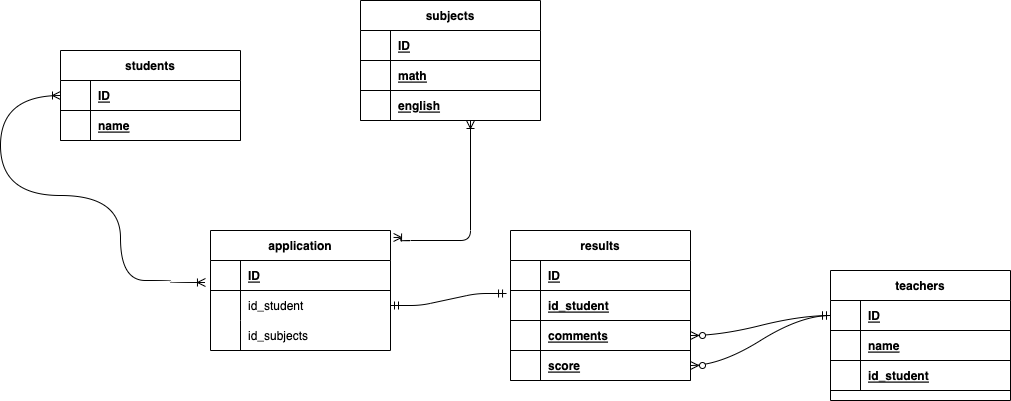

The diagram above was exported from draw.io. Its source (the exported page's mxGraphModel, read from the mxfile embedded in the PNG):
<mxGraphModel dx="1958" dy="860" grid="1" gridSize="10" guides="1" tooltips="1" connect="1" arrows="1" fold="1" page="1" pageScale="1" pageWidth="827" pageHeight="1169" math="0" shadow="0">
  <root>
    <mxCell id="0" />
    <mxCell id="1" parent="0" />
    <mxCell id="3" value="students" style="shape=table;startSize=30;container=1;collapsible=1;childLayout=tableLayout;fixedRows=1;rowLines=0;fontStyle=1;align=center;resizeLast=1;" parent="1" vertex="1">
      <mxGeometry x="-100" y="140" width="180" height="90" as="geometry" />
    </mxCell>
    <mxCell id="4" value="" style="shape=partialRectangle;collapsible=0;dropTarget=0;pointerEvents=0;fillColor=none;top=0;left=0;bottom=1;right=0;points=[[0,0.5],[1,0.5]];portConstraint=eastwest;" parent="3" vertex="1">
      <mxGeometry y="30" width="180" height="30" as="geometry" />
    </mxCell>
    <mxCell id="5" value="" style="shape=partialRectangle;connectable=0;fillColor=none;top=0;left=0;bottom=0;right=0;fontStyle=1;overflow=hidden;" parent="4" vertex="1">
      <mxGeometry width="30" height="30" as="geometry">
        <mxRectangle width="30" height="30" as="alternateBounds" />
      </mxGeometry>
    </mxCell>
    <mxCell id="6" value="ID" style="shape=partialRectangle;connectable=0;fillColor=none;top=0;left=0;bottom=0;right=0;align=left;spacingLeft=6;fontStyle=5;overflow=hidden;" parent="4" vertex="1">
      <mxGeometry x="30" width="150" height="30" as="geometry">
        <mxRectangle width="150" height="30" as="alternateBounds" />
      </mxGeometry>
    </mxCell>
    <mxCell id="169" style="shape=partialRectangle;collapsible=0;dropTarget=0;pointerEvents=0;fillColor=none;top=0;left=0;bottom=1;right=0;points=[[0,0.5],[1,0.5]];portConstraint=eastwest;" vertex="1" parent="3">
      <mxGeometry y="60" width="180" height="30" as="geometry" />
    </mxCell>
    <mxCell id="170" style="shape=partialRectangle;connectable=0;fillColor=none;top=0;left=0;bottom=0;right=0;fontStyle=1;overflow=hidden;" vertex="1" parent="169">
      <mxGeometry width="30" height="30" as="geometry">
        <mxRectangle width="30" height="30" as="alternateBounds" />
      </mxGeometry>
    </mxCell>
    <mxCell id="171" value="name" style="shape=partialRectangle;connectable=0;fillColor=none;top=0;left=0;bottom=0;right=0;align=left;spacingLeft=6;fontStyle=5;overflow=hidden;" vertex="1" parent="169">
      <mxGeometry x="30" width="150" height="30" as="geometry">
        <mxRectangle width="150" height="30" as="alternateBounds" />
      </mxGeometry>
    </mxCell>
    <mxCell id="93" value="teachers" style="shape=table;startSize=30;container=1;collapsible=1;childLayout=tableLayout;fixedRows=1;rowLines=0;fontStyle=1;align=center;resizeLast=1;" parent="1" vertex="1">
      <mxGeometry x="670" y="360" width="180" height="130" as="geometry" />
    </mxCell>
    <mxCell id="94" value="" style="shape=partialRectangle;collapsible=0;dropTarget=0;pointerEvents=0;fillColor=none;top=0;left=0;bottom=1;right=0;points=[[0,0.5],[1,0.5]];portConstraint=eastwest;" parent="93" vertex="1">
      <mxGeometry y="30" width="180" height="30" as="geometry" />
    </mxCell>
    <mxCell id="95" value="" style="shape=partialRectangle;connectable=0;fillColor=none;top=0;left=0;bottom=0;right=0;fontStyle=1;overflow=hidden;" parent="94" vertex="1">
      <mxGeometry width="30" height="30" as="geometry">
        <mxRectangle width="30" height="30" as="alternateBounds" />
      </mxGeometry>
    </mxCell>
    <mxCell id="96" value="ID" style="shape=partialRectangle;connectable=0;fillColor=none;top=0;left=0;bottom=0;right=0;align=left;spacingLeft=6;fontStyle=5;overflow=hidden;" parent="94" vertex="1">
      <mxGeometry x="30" width="150" height="30" as="geometry">
        <mxRectangle width="150" height="30" as="alternateBounds" />
      </mxGeometry>
    </mxCell>
    <mxCell id="226" style="shape=partialRectangle;collapsible=0;dropTarget=0;pointerEvents=0;fillColor=none;top=0;left=0;bottom=1;right=0;points=[[0,0.5],[1,0.5]];portConstraint=eastwest;" vertex="1" parent="93">
      <mxGeometry y="60" width="180" height="30" as="geometry" />
    </mxCell>
    <mxCell id="227" style="shape=partialRectangle;connectable=0;fillColor=none;top=0;left=0;bottom=0;right=0;fontStyle=1;overflow=hidden;" vertex="1" parent="226">
      <mxGeometry width="30" height="30" as="geometry">
        <mxRectangle width="30" height="30" as="alternateBounds" />
      </mxGeometry>
    </mxCell>
    <mxCell id="228" value="name" style="shape=partialRectangle;connectable=0;fillColor=none;top=0;left=0;bottom=0;right=0;align=left;spacingLeft=6;fontStyle=5;overflow=hidden;" vertex="1" parent="226">
      <mxGeometry x="30" width="150" height="30" as="geometry">
        <mxRectangle width="150" height="30" as="alternateBounds" />
      </mxGeometry>
    </mxCell>
    <mxCell id="229" style="shape=partialRectangle;collapsible=0;dropTarget=0;pointerEvents=0;fillColor=none;top=0;left=0;bottom=1;right=0;points=[[0,0.5],[1,0.5]];portConstraint=eastwest;" vertex="1" parent="93">
      <mxGeometry y="90" width="180" height="30" as="geometry" />
    </mxCell>
    <mxCell id="230" style="shape=partialRectangle;connectable=0;fillColor=none;top=0;left=0;bottom=0;right=0;fontStyle=1;overflow=hidden;" vertex="1" parent="229">
      <mxGeometry width="30" height="30" as="geometry">
        <mxRectangle width="30" height="30" as="alternateBounds" />
      </mxGeometry>
    </mxCell>
    <mxCell id="231" value="id_student" style="shape=partialRectangle;connectable=0;fillColor=none;top=0;left=0;bottom=0;right=0;align=left;spacingLeft=6;fontStyle=5;overflow=hidden;" vertex="1" parent="229">
      <mxGeometry x="30" width="150" height="30" as="geometry">
        <mxRectangle width="150" height="30" as="alternateBounds" />
      </mxGeometry>
    </mxCell>
    <mxCell id="100" style="edgeStyle=none;html=1;exitX=0.5;exitY=1;exitDx=0;exitDy=0;entryX=0.494;entryY=1.067;entryDx=0;entryDy=0;entryPerimeter=0;" parent="93" source="93" target="97" edge="1">
      <mxGeometry relative="1" as="geometry" />
    </mxCell>
    <mxCell id="110" value="" style="edgeStyle=entityRelationEdgeStyle;fontSize=12;html=1;endArrow=ERzeroToMany;startArrow=ERmandOne;curved=1;exitX=0;exitY=0.5;exitDx=0;exitDy=0;entryX=1;entryY=0.5;entryDx=0;entryDy=0;" parent="1" source="94" target="217" edge="1">
      <mxGeometry width="100" height="100" relative="1" as="geometry">
        <mxPoint x="1230" y="220" as="sourcePoint" />
        <mxPoint x="850" y="312.5" as="targetPoint" />
      </mxGeometry>
    </mxCell>
    <mxCell id="113" value="application" style="shape=table;startSize=30;container=1;collapsible=1;childLayout=tableLayout;fixedRows=1;rowLines=0;fontStyle=1;align=center;resizeLast=1;" parent="1" vertex="1">
      <mxGeometry x="50" y="320" width="180" height="120" as="geometry" />
    </mxCell>
    <mxCell id="114" style="shape=partialRectangle;collapsible=0;dropTarget=0;pointerEvents=0;fillColor=none;top=0;left=0;bottom=1;right=0;points=[[0,0.5],[1,0.5]];portConstraint=eastwest;" parent="113" vertex="1">
      <mxGeometry y="30" width="180" height="30" as="geometry" />
    </mxCell>
    <mxCell id="115" style="shape=partialRectangle;connectable=0;fillColor=none;top=0;left=0;bottom=0;right=0;fontStyle=1;overflow=hidden;" parent="114" vertex="1">
      <mxGeometry width="30" height="30" as="geometry">
        <mxRectangle width="30" height="30" as="alternateBounds" />
      </mxGeometry>
    </mxCell>
    <mxCell id="116" value="ID" style="shape=partialRectangle;connectable=0;fillColor=none;top=0;left=0;bottom=0;right=0;align=left;spacingLeft=6;fontStyle=5;overflow=hidden;" parent="114" vertex="1">
      <mxGeometry x="30" width="150" height="30" as="geometry">
        <mxRectangle width="150" height="30" as="alternateBounds" />
      </mxGeometry>
    </mxCell>
    <mxCell id="192" style="shape=partialRectangle;collapsible=0;dropTarget=0;pointerEvents=0;fillColor=none;top=0;left=0;bottom=0;right=0;points=[[0,0.5],[1,0.5]];portConstraint=eastwest;" vertex="1" parent="113">
      <mxGeometry y="60" width="180" height="30" as="geometry" />
    </mxCell>
    <mxCell id="193" style="shape=partialRectangle;connectable=0;fillColor=none;top=0;left=0;bottom=0;right=0;editable=1;overflow=hidden;" vertex="1" parent="192">
      <mxGeometry width="30" height="30" as="geometry">
        <mxRectangle width="30" height="30" as="alternateBounds" />
      </mxGeometry>
    </mxCell>
    <mxCell id="194" value="id_student" style="shape=partialRectangle;connectable=0;fillColor=none;top=0;left=0;bottom=0;right=0;align=left;spacingLeft=6;overflow=hidden;" vertex="1" parent="192">
      <mxGeometry x="30" width="150" height="30" as="geometry">
        <mxRectangle width="150" height="30" as="alternateBounds" />
      </mxGeometry>
    </mxCell>
    <mxCell id="117" value="" style="shape=partialRectangle;collapsible=0;dropTarget=0;pointerEvents=0;fillColor=none;top=0;left=0;bottom=0;right=0;points=[[0,0.5],[1,0.5]];portConstraint=eastwest;" parent="113" vertex="1">
      <mxGeometry y="90" width="180" height="30" as="geometry" />
    </mxCell>
    <mxCell id="118" value="" style="shape=partialRectangle;connectable=0;fillColor=none;top=0;left=0;bottom=0;right=0;editable=1;overflow=hidden;" parent="117" vertex="1">
      <mxGeometry width="30" height="30" as="geometry">
        <mxRectangle width="30" height="30" as="alternateBounds" />
      </mxGeometry>
    </mxCell>
    <mxCell id="119" value="id_subjects" style="shape=partialRectangle;connectable=0;fillColor=none;top=0;left=0;bottom=0;right=0;align=left;spacingLeft=6;overflow=hidden;" parent="117" vertex="1">
      <mxGeometry x="30" width="150" height="30" as="geometry">
        <mxRectangle width="150" height="30" as="alternateBounds" />
      </mxGeometry>
    </mxCell>
    <mxCell id="179" value="subjects" style="shape=table;startSize=30;container=1;collapsible=1;childLayout=tableLayout;fixedRows=1;rowLines=0;fontStyle=1;align=center;resizeLast=1;" vertex="1" parent="1">
      <mxGeometry x="200" y="90" width="180" height="120" as="geometry" />
    </mxCell>
    <mxCell id="180" value="" style="shape=partialRectangle;collapsible=0;dropTarget=0;pointerEvents=0;fillColor=none;top=0;left=0;bottom=1;right=0;points=[[0,0.5],[1,0.5]];portConstraint=eastwest;" vertex="1" parent="179">
      <mxGeometry y="30" width="180" height="30" as="geometry" />
    </mxCell>
    <mxCell id="181" value="" style="shape=partialRectangle;connectable=0;fillColor=none;top=0;left=0;bottom=0;right=0;fontStyle=1;overflow=hidden;" vertex="1" parent="180">
      <mxGeometry width="30" height="30" as="geometry">
        <mxRectangle width="30" height="30" as="alternateBounds" />
      </mxGeometry>
    </mxCell>
    <mxCell id="182" value="ID" style="shape=partialRectangle;connectable=0;fillColor=none;top=0;left=0;bottom=0;right=0;align=left;spacingLeft=6;fontStyle=5;overflow=hidden;" vertex="1" parent="180">
      <mxGeometry x="30" width="150" height="30" as="geometry">
        <mxRectangle width="150" height="30" as="alternateBounds" />
      </mxGeometry>
    </mxCell>
    <mxCell id="189" style="shape=partialRectangle;collapsible=0;dropTarget=0;pointerEvents=0;fillColor=none;top=0;left=0;bottom=1;right=0;points=[[0,0.5],[1,0.5]];portConstraint=eastwest;" vertex="1" parent="179">
      <mxGeometry y="60" width="180" height="30" as="geometry" />
    </mxCell>
    <mxCell id="190" style="shape=partialRectangle;connectable=0;fillColor=none;top=0;left=0;bottom=0;right=0;fontStyle=1;overflow=hidden;" vertex="1" parent="189">
      <mxGeometry width="30" height="30" as="geometry">
        <mxRectangle width="30" height="30" as="alternateBounds" />
      </mxGeometry>
    </mxCell>
    <mxCell id="191" value="math" style="shape=partialRectangle;connectable=0;fillColor=none;top=0;left=0;bottom=0;right=0;align=left;spacingLeft=6;fontStyle=5;overflow=hidden;" vertex="1" parent="189">
      <mxGeometry x="30" width="150" height="30" as="geometry">
        <mxRectangle width="150" height="30" as="alternateBounds" />
      </mxGeometry>
    </mxCell>
    <mxCell id="186" style="shape=partialRectangle;collapsible=0;dropTarget=0;pointerEvents=0;fillColor=none;top=0;left=0;bottom=1;right=0;points=[[0,0.5],[1,0.5]];portConstraint=eastwest;" vertex="1" parent="179">
      <mxGeometry y="90" width="180" height="30" as="geometry" />
    </mxCell>
    <mxCell id="187" style="shape=partialRectangle;connectable=0;fillColor=none;top=0;left=0;bottom=0;right=0;fontStyle=1;overflow=hidden;" vertex="1" parent="186">
      <mxGeometry width="30" height="30" as="geometry">
        <mxRectangle width="30" height="30" as="alternateBounds" />
      </mxGeometry>
    </mxCell>
    <mxCell id="188" value="english" style="shape=partialRectangle;connectable=0;fillColor=none;top=0;left=0;bottom=0;right=0;align=left;spacingLeft=6;fontStyle=5;overflow=hidden;" vertex="1" parent="186">
      <mxGeometry x="30" width="150" height="30" as="geometry">
        <mxRectangle width="150" height="30" as="alternateBounds" />
      </mxGeometry>
    </mxCell>
    <mxCell id="197" value="" style="edgeStyle=orthogonalEdgeStyle;fontSize=12;html=1;endArrow=ERoneToMany;startArrow=ERoneToMany;startFill=0;endFill=0;exitX=1.017;exitY=0.058;exitDx=0;exitDy=0;exitPerimeter=0;" edge="1" parent="1" source="113">
      <mxGeometry width="100" height="100" relative="1" as="geometry">
        <mxPoint x="240" y="330" as="sourcePoint" />
        <mxPoint x="310" y="210" as="targetPoint" />
        <Array as="points">
          <mxPoint x="240" y="327" />
          <mxPoint x="240" y="330" />
          <mxPoint x="310" y="330" />
        </Array>
      </mxGeometry>
    </mxCell>
    <mxCell id="198" value="" style="edgeStyle=orthogonalEdgeStyle;fontSize=12;html=1;endArrow=ERoneToMany;startArrow=ERoneToMany;exitX=0;exitY=0.5;exitDx=0;exitDy=0;curved=1;entryX=-0.028;entryY=0.733;entryDx=0;entryDy=0;entryPerimeter=0;startFill=0;endFill=0;" edge="1" parent="1" source="4" target="114">
      <mxGeometry width="100" height="100" relative="1" as="geometry">
        <mxPoint x="-150" y="210" as="sourcePoint" />
        <mxPoint x="10" y="370" as="targetPoint" />
        <Array as="points">
          <mxPoint x="-160" y="185" />
          <mxPoint x="-160" y="285" />
          <mxPoint x="-40" y="285" />
          <mxPoint x="-40" y="370" />
          <mxPoint x="10" y="370" />
          <mxPoint x="10" y="372" />
        </Array>
      </mxGeometry>
    </mxCell>
    <mxCell id="210" value="results" style="shape=table;startSize=30;container=1;collapsible=1;childLayout=tableLayout;fixedRows=1;rowLines=0;fontStyle=1;align=center;resizeLast=1;" vertex="1" parent="1">
      <mxGeometry x="350" y="320" width="180" height="150" as="geometry" />
    </mxCell>
    <mxCell id="211" value="" style="shape=partialRectangle;collapsible=0;dropTarget=0;pointerEvents=0;fillColor=none;top=0;left=0;bottom=1;right=0;points=[[0,0.5],[1,0.5]];portConstraint=eastwest;" vertex="1" parent="210">
      <mxGeometry y="30" width="180" height="30" as="geometry" />
    </mxCell>
    <mxCell id="212" value="" style="shape=partialRectangle;connectable=0;fillColor=none;top=0;left=0;bottom=0;right=0;fontStyle=1;overflow=hidden;" vertex="1" parent="211">
      <mxGeometry width="30" height="30" as="geometry">
        <mxRectangle width="30" height="30" as="alternateBounds" />
      </mxGeometry>
    </mxCell>
    <mxCell id="213" value="ID" style="shape=partialRectangle;connectable=0;fillColor=none;top=0;left=0;bottom=0;right=0;align=left;spacingLeft=6;fontStyle=5;overflow=hidden;" vertex="1" parent="211">
      <mxGeometry x="30" width="150" height="30" as="geometry">
        <mxRectangle width="150" height="30" as="alternateBounds" />
      </mxGeometry>
    </mxCell>
    <mxCell id="214" style="shape=partialRectangle;collapsible=0;dropTarget=0;pointerEvents=0;fillColor=none;top=0;left=0;bottom=1;right=0;points=[[0,0.5],[1,0.5]];portConstraint=eastwest;" vertex="1" parent="210">
      <mxGeometry y="60" width="180" height="30" as="geometry" />
    </mxCell>
    <mxCell id="215" style="shape=partialRectangle;connectable=0;fillColor=none;top=0;left=0;bottom=0;right=0;fontStyle=1;overflow=hidden;" vertex="1" parent="214">
      <mxGeometry width="30" height="30" as="geometry">
        <mxRectangle width="30" height="30" as="alternateBounds" />
      </mxGeometry>
    </mxCell>
    <mxCell id="216" value="id_student" style="shape=partialRectangle;connectable=0;fillColor=none;top=0;left=0;bottom=0;right=0;align=left;spacingLeft=6;fontStyle=5;overflow=hidden;" vertex="1" parent="214">
      <mxGeometry x="30" width="150" height="30" as="geometry">
        <mxRectangle width="150" height="30" as="alternateBounds" />
      </mxGeometry>
    </mxCell>
    <mxCell id="217" style="shape=partialRectangle;collapsible=0;dropTarget=0;pointerEvents=0;fillColor=none;top=0;left=0;bottom=1;right=0;points=[[0,0.5],[1,0.5]];portConstraint=eastwest;" vertex="1" parent="210">
      <mxGeometry y="90" width="180" height="30" as="geometry" />
    </mxCell>
    <mxCell id="218" style="shape=partialRectangle;connectable=0;fillColor=none;top=0;left=0;bottom=0;right=0;fontStyle=1;overflow=hidden;" vertex="1" parent="217">
      <mxGeometry width="30" height="30" as="geometry">
        <mxRectangle width="30" height="30" as="alternateBounds" />
      </mxGeometry>
    </mxCell>
    <mxCell id="219" value="comments" style="shape=partialRectangle;connectable=0;fillColor=none;top=0;left=0;bottom=0;right=0;align=left;spacingLeft=6;fontStyle=5;overflow=hidden;" vertex="1" parent="217">
      <mxGeometry x="30" width="150" height="30" as="geometry">
        <mxRectangle width="150" height="30" as="alternateBounds" />
      </mxGeometry>
    </mxCell>
    <mxCell id="220" style="shape=partialRectangle;collapsible=0;dropTarget=0;pointerEvents=0;fillColor=none;top=0;left=0;bottom=1;right=0;points=[[0,0.5],[1,0.5]];portConstraint=eastwest;" vertex="1" parent="210">
      <mxGeometry y="120" width="180" height="30" as="geometry" />
    </mxCell>
    <mxCell id="221" style="shape=partialRectangle;connectable=0;fillColor=none;top=0;left=0;bottom=0;right=0;fontStyle=1;overflow=hidden;" vertex="1" parent="220">
      <mxGeometry width="30" height="30" as="geometry">
        <mxRectangle width="30" height="30" as="alternateBounds" />
      </mxGeometry>
    </mxCell>
    <mxCell id="222" value="score" style="shape=partialRectangle;connectable=0;fillColor=none;top=0;left=0;bottom=0;right=0;align=left;spacingLeft=6;fontStyle=5;overflow=hidden;" vertex="1" parent="220">
      <mxGeometry x="30" width="150" height="30" as="geometry">
        <mxRectangle width="150" height="30" as="alternateBounds" />
      </mxGeometry>
    </mxCell>
    <mxCell id="232" value="" style="edgeStyle=entityRelationEdgeStyle;fontSize=12;html=1;endArrow=ERmandOne;startArrow=ERmandOne;entryX=-0.022;entryY=0.1;entryDx=0;entryDy=0;entryPerimeter=0;exitX=1;exitY=0.5;exitDx=0;exitDy=0;" edge="1" parent="1" source="192" target="214">
      <mxGeometry width="100" height="100" relative="1" as="geometry">
        <mxPoint x="240" y="410" as="sourcePoint" />
        <mxPoint x="330" y="310" as="targetPoint" />
      </mxGeometry>
    </mxCell>
    <mxCell id="233" value="" style="edgeStyle=entityRelationEdgeStyle;fontSize=12;html=1;endArrow=ERzeroToMany;startArrow=ERmandOne;curved=1;entryX=1;entryY=0.5;entryDx=0;entryDy=0;exitX=0;exitY=0.5;exitDx=0;exitDy=0;" edge="1" parent="1" source="94" target="220">
      <mxGeometry width="100" height="100" relative="1" as="geometry">
        <mxPoint x="600" y="460" as="sourcePoint" />
        <mxPoint x="540" y="435" as="targetPoint" />
      </mxGeometry>
    </mxCell>
  </root>
</mxGraphModel>